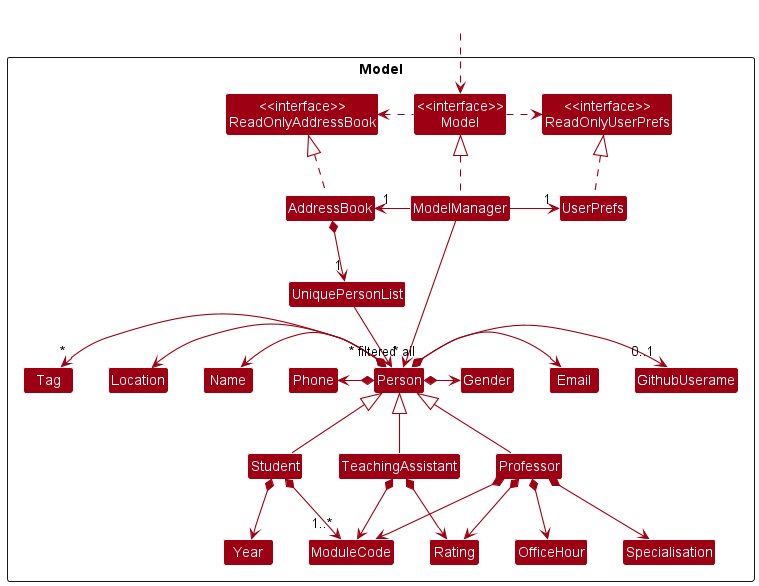

The diagram above was rendered by PlantUML. Its source (embedded in the PNG):
@startuml
!include style.puml
skinparam arrowThickness 1.1
skinparam arrowColor MODEL_COLOR
skinparam classBackgroundColor MODEL_COLOR

Package Model <<Rectangle>>{
Class "<<interface>>\nReadOnlyAddressBook" as ReadOnlyAddressBook
Class "<<interface>>\nReadOnlyUserPrefs" as ReadOnlyUserPrefs
Class "<<interface>>\nModel" as Model
Class AddressBook
Class ModelManager
Class UserPrefs

Class UniquePersonList
Class Person
Class GithubUserame
Class Email
Class Name
Class Phone
Class Tag
Class Location
Class ModuleCode
Class Professor
Class Student
Class TeachingAssistant
Class Specialisation
Class Year
Class Rating
Class OfficeHour
Class Gender
}

Class HiddenOutside #FFFFFF
HiddenOutside ..> Model

AddressBook .up.|> ReadOnlyAddressBook

ModelManager .up.|> Model
Model .right.> ReadOnlyUserPrefs
Model .left.> ReadOnlyAddressBook
ModelManager -left-> "1" AddressBook
ModelManager -right-> "1" UserPrefs
UserPrefs .up.|> ReadOnlyUserPrefs

AddressBook *--> "1" UniquePersonList
UniquePersonList --> "~* all" Person
Person *-left-> Name
Person *-left-> Phone
Person *-right-> Email
Person *-right-> Gender
Person *-left-> "0..1" GithubUserame
Person *-left->  Location
Person *-left-> "*" Tag
Person <|-- Student
Person <|-- Professor
Person <|-- TeachingAssistant
Student *--> Year
Professor *--> Rating
Professor *--> OfficeHour
Professor *--> Specialisation
TeachingAssistant *--> Rating
Professor *--> ModuleCode
Student *--> "1..*" ModuleCode
TeachingAssistant *--> ModuleCode

Name -[hidden]right-> Phone
Student -[hidden]left-> TeachingAssistant
Email -[hidden]right-> GithubUserame

ModelManager -->"~* filtered" Person
@enduml